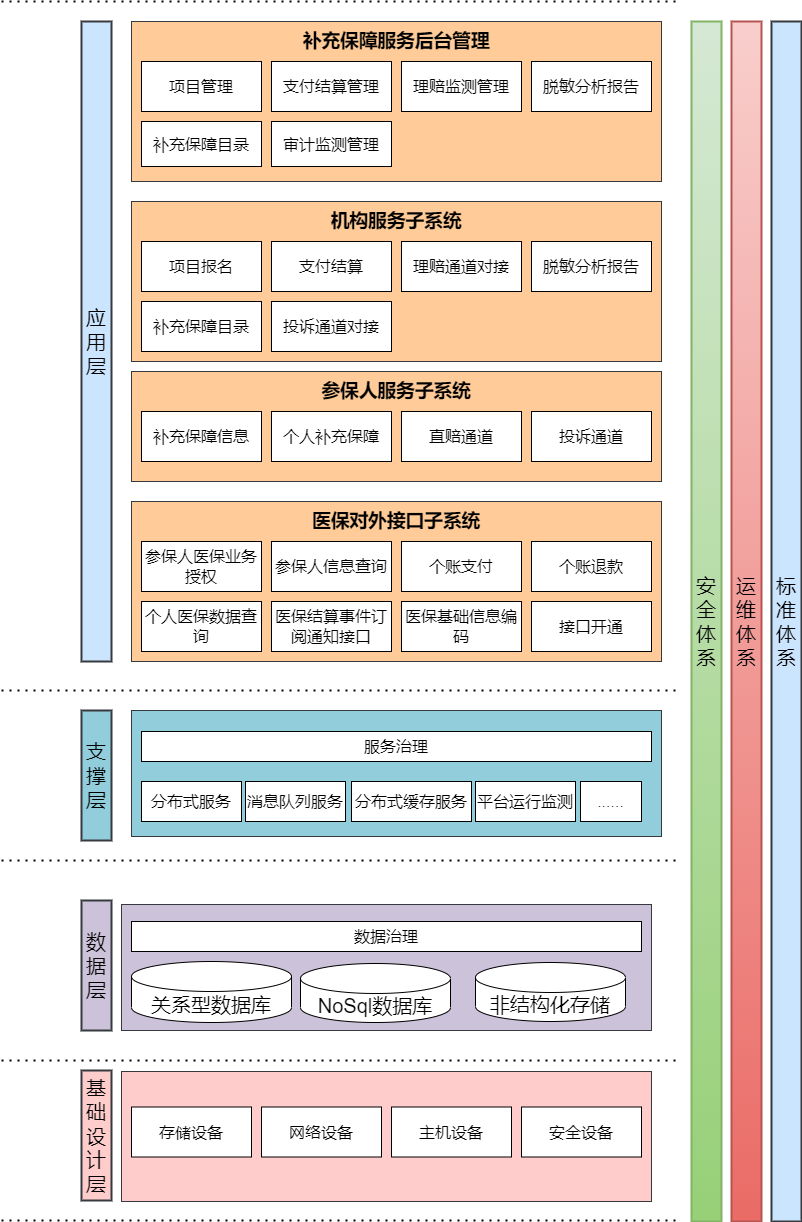

The diagram above was exported from draw.io. Its source (the exported page's mxGraphModel, read from the mxfile embedded in the PNG):
<mxGraphModel dx="1039" dy="680" grid="1" gridSize="10" guides="1" tooltips="1" connect="1" arrows="1" fold="1" page="1" pageScale="1" pageWidth="827" pageHeight="1169" math="0" shadow="0">
  <root>
    <mxCell id="0" />
    <mxCell id="1" parent="0" />
    <mxCell id="66" value="" style="rounded=0;whiteSpace=wrap;html=1;labelBackgroundColor=none;fontSize=20;strokeColor=#36393d;strokeWidth=1;fillColor=#CCC2D9;verticalAlign=top;fontStyle=1;fontColor=#000000;" vertex="1" parent="1">
      <mxGeometry x="160" y="1383" width="530" height="126" as="geometry" />
    </mxCell>
    <mxCell id="29" value="&lt;span style=&quot;font-size: 18.6667px&quot;&gt;补充保障服务后台管理&lt;/span&gt;" style="rounded=0;whiteSpace=wrap;html=1;labelBackgroundColor=none;fontSize=20;strokeColor=#36393d;strokeWidth=1;fillColor=#ffcc99;verticalAlign=top;fontStyle=1;fontColor=#000000;" vertex="1" parent="1">
      <mxGeometry x="170" y="500" width="530" height="160" as="geometry" />
    </mxCell>
    <mxCell id="11" value="" style="endArrow=none;dashed=1;html=1;dashPattern=1 3;strokeWidth=2;fontSize=20;fontColor=#000000;" edge="1" parent="1">
      <mxGeometry width="50" height="50" relative="1" as="geometry">
        <mxPoint x="40" y="480" as="sourcePoint" />
        <mxPoint x="720" y="480" as="targetPoint" />
      </mxGeometry>
    </mxCell>
    <mxCell id="12" value="" style="endArrow=none;dashed=1;html=1;dashPattern=1 3;strokeWidth=2;fontSize=20;fontColor=#000000;" edge="1" parent="1">
      <mxGeometry width="50" height="50" relative="1" as="geometry">
        <mxPoint x="40" y="1169" as="sourcePoint" />
        <mxPoint x="720" y="1169" as="targetPoint" />
      </mxGeometry>
    </mxCell>
    <mxCell id="13" value="" style="endArrow=none;dashed=1;html=1;dashPattern=1 3;strokeWidth=2;fontSize=20;fontColor=#000000;" edge="1" parent="1">
      <mxGeometry width="50" height="50" relative="1" as="geometry">
        <mxPoint x="40" y="1339" as="sourcePoint" />
        <mxPoint x="720" y="1339" as="targetPoint" />
      </mxGeometry>
    </mxCell>
    <mxCell id="15" value="应用层" style="rounded=0;whiteSpace=wrap;html=1;labelBackgroundColor=none;fontSize=20;strokeWidth=2;fillColor=#cce5ff;strokeColor=#36393d;fontColor=#000000;" vertex="1" parent="1">
      <mxGeometry x="120" y="500" width="30" height="640" as="geometry" />
    </mxCell>
    <mxCell id="16" value="安全体系" style="rounded=0;whiteSpace=wrap;html=1;labelBackgroundColor=none;fontSize=20;strokeWidth=2;fillColor=#d5e8d4;strokeColor=#82b366;gradientColor=#97d077;fontColor=#000000;" vertex="1" parent="1">
      <mxGeometry x="730" y="500" width="30" height="1200" as="geometry" />
    </mxCell>
    <mxCell id="17" value="运维体系" style="rounded=0;whiteSpace=wrap;html=1;labelBackgroundColor=none;fontSize=20;strokeWidth=2;fillColor=#f8cecc;strokeColor=#b85450;gradientColor=#ea6b66;fontColor=#000000;" vertex="1" parent="1">
      <mxGeometry x="770" y="500" width="30" height="1200" as="geometry" />
    </mxCell>
    <mxCell id="19" value="项目管理" style="rounded=0;whiteSpace=wrap;html=1;labelBackgroundColor=none;fontSize=16;strokeWidth=1;fillColor=#FFFFFF;strokeColor=#000000;fontColor=#000000;" vertex="1" parent="1">
      <mxGeometry x="180" y="540" width="120" height="50" as="geometry" />
    </mxCell>
    <mxCell id="20" value="支付结算管理" style="rounded=0;whiteSpace=wrap;html=1;labelBackgroundColor=none;fontSize=16;strokeWidth=1;fillColor=#FFFFFF;strokeColor=#000000;fontColor=#000000;" vertex="1" parent="1">
      <mxGeometry x="310" y="540" width="120" height="50" as="geometry" />
    </mxCell>
    <mxCell id="21" value="理赔监测管理" style="rounded=0;whiteSpace=wrap;html=1;labelBackgroundColor=none;fontSize=16;strokeWidth=1;fillColor=#FFFFFF;strokeColor=#000000;fontColor=#000000;" vertex="1" parent="1">
      <mxGeometry x="440" y="540" width="120" height="50" as="geometry" />
    </mxCell>
    <mxCell id="22" value="脱敏分析报告" style="rounded=0;whiteSpace=wrap;html=1;labelBackgroundColor=none;fontSize=16;strokeWidth=1;fillColor=#FFFFFF;strokeColor=#000000;fontColor=#000000;" vertex="1" parent="1">
      <mxGeometry x="570" y="540" width="120" height="50" as="geometry" />
    </mxCell>
    <mxCell id="23" value="补充保障目录" style="rounded=0;whiteSpace=wrap;html=1;labelBackgroundColor=none;fontSize=16;strokeWidth=1;fillColor=#FFFFFF;strokeColor=#000000;fontColor=#000000;" vertex="1" parent="1">
      <mxGeometry x="180" y="600" width="120" height="45" as="geometry" />
    </mxCell>
    <mxCell id="24" value="审计监测管理" style="rounded=0;whiteSpace=wrap;html=1;labelBackgroundColor=none;fontSize=16;strokeWidth=1;fillColor=#FFFFFF;strokeColor=#000000;fontColor=#000000;" vertex="1" parent="1">
      <mxGeometry x="310" y="600" width="120" height="45" as="geometry" />
    </mxCell>
    <mxCell id="28" value="&lt;span style=&quot;font-size: 18.6667px&quot;&gt;机构服务子系统&lt;/span&gt;" style="rounded=0;whiteSpace=wrap;html=1;labelBackgroundColor=none;fontSize=20;strokeColor=#36393d;strokeWidth=1;fillColor=#ffcc99;verticalAlign=top;fontStyle=1;fontColor=#000000;" vertex="1" parent="1">
      <mxGeometry x="170" y="680" width="530" height="160" as="geometry" />
    </mxCell>
    <mxCell id="31" value="项目报名" style="rounded=0;whiteSpace=wrap;html=1;labelBackgroundColor=none;fontSize=16;strokeWidth=1;fillColor=#FFFFFF;strokeColor=#000000;fontColor=#000000;" vertex="1" parent="1">
      <mxGeometry x="180" y="720" width="120" height="50" as="geometry" />
    </mxCell>
    <mxCell id="32" value="支付结算" style="rounded=0;whiteSpace=wrap;html=1;labelBackgroundColor=none;fontSize=16;strokeWidth=1;fillColor=#FFFFFF;strokeColor=#000000;fontColor=#000000;" vertex="1" parent="1">
      <mxGeometry x="310" y="720" width="120" height="50" as="geometry" />
    </mxCell>
    <mxCell id="34" value="支撑层" style="rounded=0;whiteSpace=wrap;html=1;labelBackgroundColor=none;fontSize=20;strokeWidth=2;fillColor=#92CDDC;strokeColor=#36393d;fontColor=#000000;" vertex="1" parent="1">
      <mxGeometry x="120" y="1189" width="30" height="130" as="geometry" />
    </mxCell>
    <mxCell id="35" value="数据层" style="rounded=0;whiteSpace=wrap;html=1;labelBackgroundColor=none;fontSize=20;strokeWidth=2;fillColor=#CCC2D9;strokeColor=#36393d;fontColor=#000000;" vertex="1" parent="1">
      <mxGeometry x="120" y="1379" width="30" height="130" as="geometry" />
    </mxCell>
    <mxCell id="36" value="基础设计层" style="rounded=0;whiteSpace=wrap;html=1;labelBackgroundColor=none;fontSize=20;strokeWidth=2;fillColor=#FFCCCC;strokeColor=#36393d;fontColor=#000000;" vertex="1" parent="1">
      <mxGeometry x="120" y="1549" width="30" height="130" as="geometry" />
    </mxCell>
    <mxCell id="37" value="" style="endArrow=none;dashed=1;html=1;dashPattern=1 3;strokeWidth=2;fontSize=20;fontColor=#000000;" edge="1" parent="1">
      <mxGeometry width="50" height="50" relative="1" as="geometry">
        <mxPoint x="40" y="1539" as="sourcePoint" />
        <mxPoint x="720" y="1539" as="targetPoint" />
      </mxGeometry>
    </mxCell>
    <mxCell id="38" value="" style="endArrow=none;dashed=1;html=1;dashPattern=1 3;strokeWidth=2;fontSize=20;fontColor=#000000;" edge="1" parent="1">
      <mxGeometry width="50" height="50" relative="1" as="geometry">
        <mxPoint x="40" y="1699" as="sourcePoint" />
        <mxPoint x="720" y="1699" as="targetPoint" />
      </mxGeometry>
    </mxCell>
    <mxCell id="39" value="理赔通道对接" style="rounded=0;whiteSpace=wrap;html=1;labelBackgroundColor=none;fontSize=16;strokeWidth=1;fillColor=#FFFFFF;strokeColor=#000000;fontColor=#000000;" vertex="1" parent="1">
      <mxGeometry x="440" y="720" width="120" height="50" as="geometry" />
    </mxCell>
    <mxCell id="40" value="脱敏分析报告" style="rounded=0;whiteSpace=wrap;html=1;labelBackgroundColor=none;fontSize=16;strokeWidth=1;fillColor=#FFFFFF;strokeColor=#000000;fontColor=#000000;" vertex="1" parent="1">
      <mxGeometry x="570" y="720" width="120" height="50" as="geometry" />
    </mxCell>
    <mxCell id="41" value="补充保障目录" style="rounded=0;whiteSpace=wrap;html=1;labelBackgroundColor=none;fontSize=16;strokeWidth=1;fillColor=#FFFFFF;strokeColor=#000000;fontColor=#000000;" vertex="1" parent="1">
      <mxGeometry x="180" y="780" width="120" height="50" as="geometry" />
    </mxCell>
    <mxCell id="42" value="投诉通道对接" style="rounded=0;whiteSpace=wrap;html=1;labelBackgroundColor=none;fontSize=16;strokeWidth=1;fillColor=#FFFFFF;strokeColor=#000000;fontColor=#000000;" vertex="1" parent="1">
      <mxGeometry x="310" y="780" width="120" height="50" as="geometry" />
    </mxCell>
    <mxCell id="43" value="&lt;span style=&quot;font-size: 18.6667px&quot;&gt;参保人服务子系统&lt;/span&gt;" style="rounded=0;whiteSpace=wrap;html=1;labelBackgroundColor=none;fontSize=20;strokeColor=#36393d;strokeWidth=1;fillColor=#ffcc99;verticalAlign=top;fontStyle=1;fontColor=#000000;" vertex="1" parent="1">
      <mxGeometry x="170" y="850" width="530" height="110" as="geometry" />
    </mxCell>
    <mxCell id="44" value="补充保障信息" style="rounded=0;whiteSpace=wrap;html=1;labelBackgroundColor=none;fontSize=16;strokeWidth=1;fillColor=#FFFFFF;strokeColor=#000000;fontColor=#000000;" vertex="1" parent="1">
      <mxGeometry x="180" y="890" width="120" height="50" as="geometry" />
    </mxCell>
    <mxCell id="45" value="个人补充保障" style="rounded=0;whiteSpace=wrap;html=1;labelBackgroundColor=none;fontSize=16;strokeWidth=1;fillColor=#FFFFFF;strokeColor=#000000;fontColor=#000000;" vertex="1" parent="1">
      <mxGeometry x="310" y="890" width="120" height="50" as="geometry" />
    </mxCell>
    <mxCell id="46" value="直赔通道" style="rounded=0;whiteSpace=wrap;html=1;labelBackgroundColor=none;fontSize=16;strokeWidth=1;fillColor=#FFFFFF;strokeColor=#000000;fontColor=#000000;" vertex="1" parent="1">
      <mxGeometry x="440" y="890" width="120" height="50" as="geometry" />
    </mxCell>
    <mxCell id="47" value="投诉通道" style="rounded=0;whiteSpace=wrap;html=1;labelBackgroundColor=none;fontSize=16;strokeWidth=1;fillColor=#FFFFFF;strokeColor=#000000;fontColor=#000000;" vertex="1" parent="1">
      <mxGeometry x="570" y="890" width="120" height="50" as="geometry" />
    </mxCell>
    <mxCell id="48" value="&lt;span style=&quot;font-size: 18.6667px&quot;&gt;医保对外接口子系统&lt;/span&gt;" style="rounded=0;whiteSpace=wrap;html=1;labelBackgroundColor=none;fontSize=20;strokeColor=#36393d;strokeWidth=1;fillColor=#ffcc99;verticalAlign=top;fontStyle=1;fontColor=#000000;" vertex="1" parent="1">
      <mxGeometry x="170" y="980" width="530" height="160" as="geometry" />
    </mxCell>
    <mxCell id="49" value="参保人医保业务授权" style="rounded=0;whiteSpace=wrap;html=1;labelBackgroundColor=none;fontSize=16;strokeWidth=1;fillColor=#FFFFFF;strokeColor=#000000;fontColor=#000000;" vertex="1" parent="1">
      <mxGeometry x="180" y="1020" width="120" height="50" as="geometry" />
    </mxCell>
    <mxCell id="50" value="参保人信息查询" style="rounded=0;whiteSpace=wrap;html=1;labelBackgroundColor=none;fontSize=16;strokeWidth=1;fillColor=#FFFFFF;strokeColor=#000000;fontColor=#000000;" vertex="1" parent="1">
      <mxGeometry x="310" y="1020" width="120" height="50" as="geometry" />
    </mxCell>
    <mxCell id="51" value="个账支付" style="rounded=0;whiteSpace=wrap;html=1;labelBackgroundColor=none;fontSize=16;strokeWidth=1;fillColor=#FFFFFF;strokeColor=#000000;fontColor=#000000;" vertex="1" parent="1">
      <mxGeometry x="440" y="1020" width="120" height="50" as="geometry" />
    </mxCell>
    <mxCell id="52" value="个账退款" style="rounded=0;whiteSpace=wrap;html=1;labelBackgroundColor=none;fontSize=16;strokeWidth=1;fillColor=#FFFFFF;strokeColor=#000000;fontColor=#000000;" vertex="1" parent="1">
      <mxGeometry x="570" y="1020" width="120" height="50" as="geometry" />
    </mxCell>
    <mxCell id="53" value="个人医保数据查询" style="rounded=0;whiteSpace=wrap;html=1;labelBackgroundColor=none;fontSize=16;strokeWidth=1;fillColor=#FFFFFF;strokeColor=#000000;fontColor=#000000;" vertex="1" parent="1">
      <mxGeometry x="180" y="1080" width="120" height="50" as="geometry" />
    </mxCell>
    <mxCell id="54" value="医保结算事件订阅通知接口" style="rounded=0;whiteSpace=wrap;html=1;labelBackgroundColor=none;fontSize=16;strokeWidth=1;fillColor=#FFFFFF;strokeColor=#000000;fontColor=#000000;" vertex="1" parent="1">
      <mxGeometry x="310" y="1080" width="120" height="50" as="geometry" />
    </mxCell>
    <mxCell id="55" value="医保基础信息编码" style="rounded=0;whiteSpace=wrap;html=1;labelBackgroundColor=none;fontSize=16;strokeWidth=1;fillColor=#FFFFFF;strokeColor=#000000;fontColor=#000000;" vertex="1" parent="1">
      <mxGeometry x="440" y="1080" width="120" height="50" as="geometry" />
    </mxCell>
    <mxCell id="56" value="接口开通" style="rounded=0;whiteSpace=wrap;html=1;labelBackgroundColor=none;fontSize=16;strokeWidth=1;fillColor=#FFFFFF;strokeColor=#000000;fontColor=#000000;" vertex="1" parent="1">
      <mxGeometry x="570" y="1080" width="120" height="50" as="geometry" />
    </mxCell>
    <mxCell id="57" value="" style="rounded=0;whiteSpace=wrap;html=1;labelBackgroundColor=none;fontSize=20;strokeColor=#36393d;strokeWidth=1;fillColor=#92CDDC;verticalAlign=top;fontStyle=1;fontColor=#000000;" vertex="1" parent="1">
      <mxGeometry x="170" y="1189" width="530" height="126" as="geometry" />
    </mxCell>
    <mxCell id="58" value="分布式服务" style="rounded=0;whiteSpace=wrap;html=1;labelBackgroundColor=none;fontSize=16;strokeWidth=1;fillColor=#FFFFFF;strokeColor=#000000;fontColor=#000000;" vertex="1" parent="1">
      <mxGeometry x="180" y="1260" width="100" height="40" as="geometry" />
    </mxCell>
    <mxCell id="59" value="消息队列服务" style="rounded=0;whiteSpace=wrap;html=1;labelBackgroundColor=none;fontSize=16;strokeWidth=1;fillColor=#FFFFFF;strokeColor=#000000;fontColor=#000000;" vertex="1" parent="1">
      <mxGeometry x="284" y="1260" width="100" height="40" as="geometry" />
    </mxCell>
    <mxCell id="60" value="分布式缓存服务" style="rounded=0;whiteSpace=wrap;html=1;labelBackgroundColor=none;fontSize=16;strokeWidth=1;fillColor=#FFFFFF;strokeColor=#000000;fontColor=#000000;" vertex="1" parent="1">
      <mxGeometry x="390" y="1260" width="120" height="40" as="geometry" />
    </mxCell>
    <mxCell id="61" value="服务治理" style="rounded=0;whiteSpace=wrap;html=1;labelBackgroundColor=none;fontSize=16;strokeWidth=1;fillColor=#FFFFFF;strokeColor=#000000;fontColor=#000000;" vertex="1" parent="1">
      <mxGeometry x="180" y="1210" width="510" height="30" as="geometry" />
    </mxCell>
    <mxCell id="62" value="平台运行监测" style="rounded=0;whiteSpace=wrap;html=1;labelBackgroundColor=none;fontSize=16;strokeWidth=1;fillColor=#FFFFFF;strokeColor=#000000;fontColor=#000000;" vertex="1" parent="1">
      <mxGeometry x="514" y="1260" width="100" height="40" as="geometry" />
    </mxCell>
    <mxCell id="65" value="关系型数据库" style="shape=cylinder3;whiteSpace=wrap;html=1;boundedLbl=1;backgroundOutline=1;size=15;labelBackgroundColor=none;fontSize=20;fontColor=#000000;strokeColor=#000000;strokeWidth=1;fillColor=#FFFFFF;" vertex="1" parent="1">
      <mxGeometry x="170" y="1440" width="160" height="61" as="geometry" />
    </mxCell>
    <mxCell id="67" value="NoSql数据库" style="shape=cylinder3;whiteSpace=wrap;html=1;boundedLbl=1;backgroundOutline=1;size=15;labelBackgroundColor=none;fontSize=20;fontColor=#000000;strokeColor=#000000;strokeWidth=1;fillColor=#FFFFFF;" vertex="1" parent="1">
      <mxGeometry x="339" y="1442" width="150" height="59" as="geometry" />
    </mxCell>
    <mxCell id="68" value="" style="rounded=0;whiteSpace=wrap;html=1;labelBackgroundColor=none;fontSize=20;strokeColor=#36393d;strokeWidth=1;fillColor=#ffcccc;verticalAlign=top;fontStyle=1;" vertex="1" parent="1">
      <mxGeometry x="160" y="1550" width="530" height="130" as="geometry" />
    </mxCell>
    <mxCell id="69" value="存储设备" style="rounded=0;whiteSpace=wrap;html=1;labelBackgroundColor=none;fontSize=16;strokeWidth=1;fillColor=#FFFFFF;strokeColor=#000000;fontColor=#000000;" vertex="1" parent="1">
      <mxGeometry x="170" y="1585.5" width="120" height="50" as="geometry" />
    </mxCell>
    <mxCell id="70" value="网络设备" style="rounded=0;whiteSpace=wrap;html=1;labelBackgroundColor=none;fontSize=16;strokeWidth=1;fillColor=#FFFFFF;strokeColor=#000000;fontColor=#000000;" vertex="1" parent="1">
      <mxGeometry x="300" y="1585.5" width="120" height="50" as="geometry" />
    </mxCell>
    <mxCell id="71" value="主机设备" style="rounded=0;whiteSpace=wrap;html=1;labelBackgroundColor=none;fontSize=16;strokeWidth=1;fillColor=#FFFFFF;strokeColor=#000000;fontColor=#000000;" vertex="1" parent="1">
      <mxGeometry x="430" y="1585.5" width="120" height="50" as="geometry" />
    </mxCell>
    <mxCell id="72" value="安全设备" style="rounded=0;whiteSpace=wrap;html=1;labelBackgroundColor=none;fontSize=16;strokeWidth=1;fillColor=#FFFFFF;strokeColor=#000000;fontColor=#000000;" vertex="1" parent="1">
      <mxGeometry x="560" y="1585.5" width="120" height="50" as="geometry" />
    </mxCell>
    <mxCell id="74" value="......" style="rounded=0;whiteSpace=wrap;html=1;labelBackgroundColor=none;fontSize=16;strokeWidth=1;fillColor=#FFFFFF;strokeColor=#000000;fontColor=#000000;" vertex="1" parent="1">
      <mxGeometry x="619" y="1260" width="61" height="40" as="geometry" />
    </mxCell>
    <mxCell id="75" value="非结构化存储" style="shape=cylinder3;whiteSpace=wrap;html=1;boundedLbl=1;backgroundOutline=1;size=15;labelBackgroundColor=none;fontSize=20;fontColor=#000000;strokeColor=#000000;strokeWidth=1;fillColor=#FFFFFF;" vertex="1" parent="1">
      <mxGeometry x="514" y="1441" width="150" height="59" as="geometry" />
    </mxCell>
    <mxCell id="76" value="数据治理" style="rounded=0;whiteSpace=wrap;html=1;labelBackgroundColor=none;fontSize=16;strokeWidth=1;fillColor=#FFFFFF;strokeColor=#000000;fontColor=#000000;" vertex="1" parent="1">
      <mxGeometry x="170" y="1400" width="510" height="30" as="geometry" />
    </mxCell>
    <mxCell id="77" value="标准体系" style="rounded=0;whiteSpace=wrap;html=1;labelBackgroundColor=none;fontSize=20;strokeWidth=2;fillColor=#cce5ff;strokeColor=#36393d;fontColor=#000000;" vertex="1" parent="1">
      <mxGeometry x="810" y="500" width="30" height="1200" as="geometry" />
    </mxCell>
  </root>
</mxGraphModel>